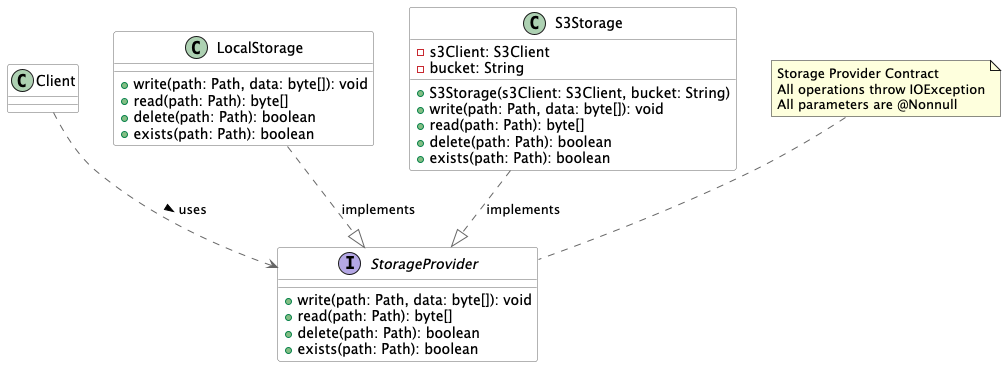

The diagram above was rendered by PlantUML. Its source (embedded in the PNG):
@startuml Storage Provider Design

skinparam class {
    BackgroundColor white
    ArrowColor #666666
    BorderColor #666666
}

interface StorageProvider {
    + write(path: Path, data: byte[]): void
    + read(path: Path): byte[]
    + delete(path: Path): boolean
    + exists(path: Path): boolean
}

class Client {
}

class LocalStorage {
    + write(path: Path, data: byte[]): void
    + read(path: Path): byte[]
    + delete(path: Path): boolean
    + exists(path: Path): boolean
}

class S3Storage {
    - s3Client: S3Client
    - bucket: String
    + S3Storage(s3Client: S3Client, bucket: String)
    + write(path: Path, data: byte[]): void
    + read(path: Path): byte[]
    + delete(path: Path): boolean
    + exists(path: Path): boolean
}

note top of StorageProvider
  Storage Provider Contract
  All operations throw IOException
  All parameters are @Nonnull
end note



Client ..> StorageProvider : uses >

LocalStorage ..|> StorageProvider : implements
S3Storage ..|> StorageProvider : implements

@enduml